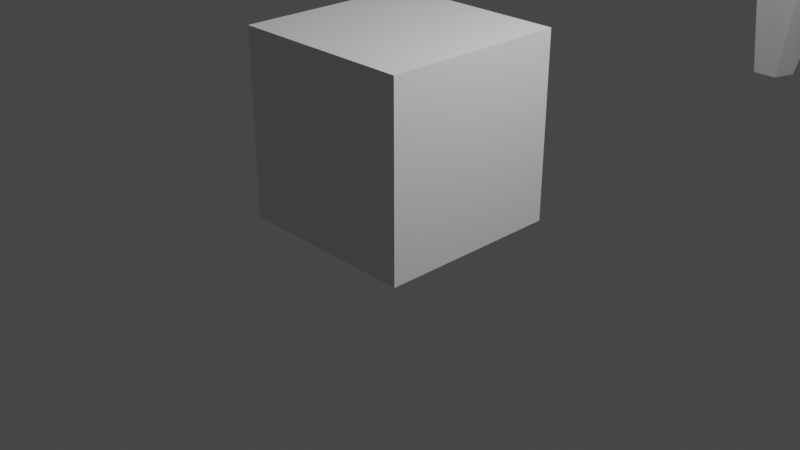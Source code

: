 # Source: meshes.blend  (saved by Blender 2.81.16; exported with 4.5.12 LTS)
import bpy
from mathutils import Matrix  # noqa: F401  (used for matrix-valued properties, if any)

bpy.ops.wm.read_factory_settings(use_empty=True)
scene = bpy.context.scene
scene.name = 'Scene'

# ---- collections
col_collection = bpy.data.collections.new('Collection'); scene.collection.children.link(col_collection)

# ---- world
world_world = bpy.data.worlds.new('World'); scene.world = world_world
world_world.use_nodes = True; world_world.node_tree.nodes.clear()
_N = world_world.node_tree.nodes; _L = world_world.node_tree.links
n0 = _N.new('ShaderNodeOutputWorld'); n0.name = 'World Output'; n0.location = (300, 300)
n1 = _N.new('ShaderNodeBackground'); n1.name = 'Background'; n1.location = (10, 300)
n1.inputs[0].default_value = (0.05088, 0.05088, 0.05088, 1.0)
_L.new(n1.outputs[0], n0.inputs[0])
n0.is_active_output = True
world_world.color = (0.05088, 0.05088, 0.05088)
world_world.use_sun_shadow = False
world_world.sun_shadow_jitter_overblur = 0.0

# ---- cameras
cam_camera = bpy.data.cameras.new('Camera')
cam_camera.clip_end = 100.0
cam_camera.ortho_scale = 7.314

# ---- lights
light_light = bpy.data.lights.new('Light', 'POINT')
light_light.transmission_factor = 0.0
light_light.energy = 1000.0
light_light.shadow_soft_size = 0.1
light_light.shadow_maximum_resolution = 0.006
light_light.use_absolute_resolution = True

# ---- meshes
me_cylinder = bpy.data.meshes.new('Cylinder')
me_cylinder.from_pydata([(0.1765, 0.2512, 0.003519), (0.1689, 0.5056, 1.223), (0.4351, 0.06327, 0.003519), (0.7843, 0.01754, 1.246), (0.3363, -0.2408, 0.003519), (0.7132, -0.6557, 1.512), (0.01663, -0.2408, 0.003519), (0.07324, -0.638, 1.546), (-0.08216, 0.06327, 0.003519), (-0.3371, 0.1076, 1.372), (0.3814, -0.04227, 2.15)], [], [(0, 1, 3, 2), (2, 3, 5, 4), (4, 5, 7, 6), (7, 5, 10), (6, 7, 9, 8), (8, 9, 1, 0), (0, 2, 4, 6, 8), (9, 7, 10), (5, 3, 10), (1, 9, 10), (3, 1, 10)])
_uv = me_cylinder.uv_layers.new(name='UVMap')
_uv.uv.foreach_set('vector', [1.0, 0.5, 1.0, 0.9291, 0.7601, 0.9471, 0.8, 0.5, 0.8, 0.5, 0.7601, 0.9471, 0.6, 1.0, 0.6, 0.5, 0.6, 0.5, 0.6, 1.0, 0.4, 1.0, 0.4, 0.5, 0.4, 1.0, 0.6, 1.0, 0.4, 1.0, 0.4, 0.5, 0.4, 1.0, 0.2, 0.9373, 0.2, 0.5, 0.2, 0.5, 0.2, 0.9373, 2.98e-08, 0.9291, 2.98e-08, 0.5, 0.75, 0.49, 0.9783, 0.3242, 0.8911, 0.05584, 0.6089, 0.05584, 0.5217, 0.3242, 0.2, 0.9373, 0.4, 1.0, 0.2, 1.0, 0.6, 1.0, 0.7601, 0.9471, 0.6, 1.0, 2.98e-08, 0.9291, 0.2, 0.9373, 2.98e-08, 1.0, 0.7601, 0.9471, 1.0, 0.9291, 0.8, 1.0])
me_cylinder.use_remesh_fix_poles = True
me_cylinder.use_remesh_preserve_attributes = False
me_cylinder.use_mirror_vertex_groups = False
me_cylinder.update()
me_cube_001 = bpy.data.meshes.new('Cube.001')
me_cube_001.from_pydata([(-1.0, -1.0, -5.96e-08), (-1.0, -1.0, 2.0), (-1.0, 1.0, -5.96e-08), (-1.0, 1.0, 2.0), (1.0, -1.0, -5.96e-08), (1.0, -1.0, 2.0), (1.0, 1.0, -5.96e-08), (1.0, 1.0, 2.0)], [], [(0, 1, 3, 2), (2, 3, 7, 6), (6, 7, 5, 4), (4, 5, 1, 0), (2, 6, 4, 0), (7, 3, 1, 5)])
_uv = me_cube_001.uv_layers.new(name='UVMap')
_uv.uv.foreach_set('vector', [0.375, 0.0, 0.625, 0.0, 0.625, 0.25, 0.375, 0.25, 0.375, 0.25, 0.625, 0.25, 0.625, 0.5, 0.375, 0.5, 0.375, 0.5, 0.625, 0.5, 0.625, 0.75, 0.375, 0.75, 0.375, 0.75, 0.625, 0.75, 0.625, 1.0, 0.375, 1.0, 0.125, 0.5, 0.375, 0.5, 0.375, 0.75, 0.125, 0.75, 0.625, 0.5, 0.875, 0.5, 0.875, 0.75, 0.625, 0.75])
me_cube_001.use_remesh_fix_poles = True
me_cube_001.use_remesh_preserve_attributes = False
me_cube_001.use_mirror_vertex_groups = False
me_cube_001.update()

# ---- objects
ob_light = bpy.data.objects.new('Light', light_light)
ob_camera = bpy.data.objects.new('Camera', cam_camera)
ob_crystal = bpy.data.objects.new('Crystal', me_cylinder)
ob_basecube = bpy.data.objects.new('BaseCube', me_cube_001)

# ---- transforms, parenting, visibility, modifiers, constraints
ob_light.location = (4.076, 1.005, 5.904)
ob_light.rotation_euler = (0.6503, 0.05522, 1.866)
ob_light.lock_rotations_4d = False
ob_light.empty_display_type = 'ARROWS'
ob_light.color = (0.0, 0.0, 0.0, 0.0)
ob_light.lineart.crease_threshold = 0.0
ob_camera.location = (7.359, -6.926, 4.958)
ob_camera.rotation_euler = (1.109, 0.0, 0.8149)
ob_camera.lock_rotations_4d = False
ob_camera.empty_display_type = 'ARROWS'
ob_camera.color = (0.0, 0.0, 0.0, 0.0)
ob_camera.display_type = 'WIRE'
ob_camera.lineart.crease_threshold = 0.0
ob_crystal.location = (-3.022e-18, 6.966, 1.547e-15)
ob_crystal.lineart.crease_threshold = 0.0
ob_basecube.location = (2.248e-16, 0.0, 0.0)
ob_basecube.lineart.crease_threshold = 0.0

# ---- collection membership
col_collection.objects.link(ob_light)
col_collection.objects.link(ob_camera)
col_collection.objects.link(ob_crystal)
col_collection.objects.link(ob_basecube)

# ---- scene / render settings (as saved in the file)
scene.camera = ob_camera
scene.frame_start = 1; scene.frame_end = 250; scene.frame_set(1)
scene.render.engine = 'BLENDER_EEVEE_NEXT'
scene.cycles.use_denoising = False
scene.cycles.samples = 128
scene.cycles.sampling_pattern = 'TABULATED_SOBOL'
scene.cycles.use_adaptive_sampling = False
scene.cycles.use_light_tree = False
scene.view_settings.view_transform = 'Filmic'
bpy.context.view_layer.update()
